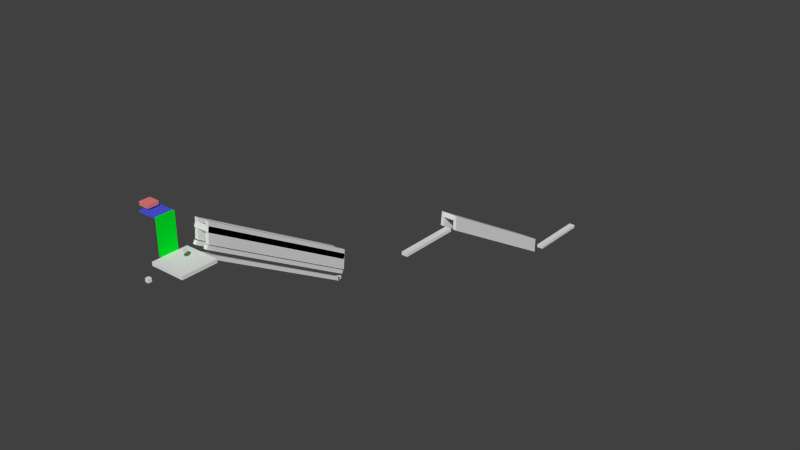 # Source: lvl3.blend  (saved by Blender 2.73.0; exported with 4.5.12 LTS)
import bpy
from mathutils import Matrix  # noqa: F401  (used for matrix-valued properties, if any)

bpy.ops.wm.read_factory_settings(use_empty=True)
scene = bpy.context.scene
scene.name = 'Scene'

# ---- collections
col_collection_1 = bpy.data.collections.new('Collection 1'); scene.collection.children.link(col_collection_1)

# ---- materials (node trees are filled in below, after node groups)
mat_material = bpy.data.materials.new('Material')
mat_material.alpha_threshold = 0.0
mat_material.use_transparent_shadow = False
mat_material.roughness = 0.5
mat_material.line_color = (0.0, 0.0, 0.0, 1.0)
mat_ladder = bpy.data.materials.new('ladder')
mat_ladder.alpha_threshold = 0.0
mat_ladder.use_transparent_shadow = False
mat_ladder.diffuse_color = (0.0, 0.8, 0.02211, 1.0)
mat_ladder.roughness = 0.5
mat_ladder.line_color = (0.0, 0.0, 0.0, 1.0)
mat_bouncyblock = bpy.data.materials.new('BouncyBlock')
mat_bouncyblock.alpha_threshold = 0.0
mat_bouncyblock.use_transparent_shadow = False
mat_bouncyblock.diffuse_color = (0.07989, 0.09833, 0.8, 1.0)
mat_bouncyblock.roughness = 0.5
mat_bouncyblock.line_color = (0.0, 0.0, 0.0, 1.0)
mat_boostyblock = bpy.data.materials.new('BoostyBlock')
mat_boostyblock.alpha_threshold = 0.0
mat_boostyblock.use_transparent_shadow = False
mat_boostyblock.diffuse_color = (0.8, 0.2211, 0.2211, 1.0)
mat_boostyblock.roughness = 0.5
mat_boostyblock.line_color = (0.0, 0.0, 0.0, 1.0)
mat_material_001 = bpy.data.materials.new('Material.001')
mat_material_001.alpha_threshold = 0.0
mat_material_001.use_transparent_shadow = False
mat_material_001.roughness = 0.5
mat_material_001.line_color = (0.0, 0.0, 0.0, 1.0)
mat_material_002 = bpy.data.materials.new('Material.002')
mat_material_002.alpha_threshold = 0.0
mat_material_002.use_transparent_shadow = False
mat_material_002.roughness = 0.5
mat_material_002.line_color = (0.0, 0.0, 0.0, 1.0)
mat_material_004 = bpy.data.materials.new('Material.004')
mat_material_004.alpha_threshold = 0.0
mat_material_004.use_transparent_shadow = False
mat_material_004.roughness = 0.5
mat_material_004.line_color = (0.0, 0.0, 0.0, 1.0)
mat_material_006 = bpy.data.materials.new('Material.006')
mat_material_006.alpha_threshold = 0.0
mat_material_006.use_transparent_shadow = False
mat_material_006.roughness = 0.5
mat_material_006.line_color = (0.0, 0.0, 0.0, 1.0)
mat_material_011 = bpy.data.materials.new('Material.011')
mat_material_011.alpha_threshold = 0.0
mat_material_011.use_transparent_shadow = False
mat_material_011.roughness = 0.5
mat_material_011.line_color = (0.0, 0.0, 0.0, 1.0)
mat_material_012 = bpy.data.materials.new('Material.012')
mat_material_012.alpha_threshold = 0.0
mat_material_012.use_transparent_shadow = False
mat_material_012.roughness = 0.5
mat_material_012.line_color = (0.0, 0.0, 0.0, 1.0)
mat_material_013 = bpy.data.materials.new('Material.013')
mat_material_013.alpha_threshold = 0.0
mat_material_013.use_transparent_shadow = False
mat_material_013.roughness = 0.5
mat_material_013.line_color = (0.0, 0.0, 0.0, 1.0)

# ---- material node trees

# ---- world
world_world = bpy.data.worlds.new('World'); scene.world = world_world
world_world.color = (0.05088, 0.05088, 0.05088)
world_world.use_sun_shadow = False
world_world.sun_shadow_jitter_overblur = 0.0
world_world.cycles.sampling_method = 'MANUAL'
world_world.cycles.sample_map_resolution = 256

# ---- meshes
me_cube_006 = bpy.data.meshes.new('Cube.006')
me_cube_006.from_pydata([(1.0, 1.0, -1.0), (1.0, -1.0, -1.0), (-1.0, -1.0, -1.0), (-1.0, 1.0, -1.0), (1.0, 1.0, 1.0), (1.0, -1.0, 1.0), (-1.0, -1.0, 1.0), (-1.0, 1.0, 1.0)], [], [(0, 1, 2, 3), (4, 7, 6, 5), (0, 4, 5, 1), (1, 5, 6, 2), (2, 6, 7, 3), (4, 0, 3, 7)])
me_cube_006.materials.append(mat_material)
me_cube_006.use_remesh_preserve_volume = False
me_cube_006.use_remesh_preserve_attributes = False
me_cube_006.use_mirror_vertex_groups = False
me_cube_006.update()
me_cube_008 = bpy.data.meshes.new('Cube.008')
me_cube_008.from_pydata([(1.0, 1.0, -1.0), (1.0, -1.0, -1.0), (-1.0, -1.0, -1.0), (-1.0, 1.0, -1.0), (1.0, 1.0, 1.0), (1.0, -1.0, 1.0), (-1.0, -1.0, 1.0), (-1.0, 1.0, 1.0)], [], [(0, 1, 2, 3), (4, 7, 6, 5), (0, 4, 5, 1), (1, 5, 6, 2), (2, 6, 7, 3), (4, 0, 3, 7)])
me_cube_008.materials.append(mat_material)
me_cube_008.use_remesh_preserve_volume = False
me_cube_008.use_remesh_preserve_attributes = False
me_cube_008.use_mirror_vertex_groups = False
me_cube_008.update()
me_cube_020 = bpy.data.meshes.new('Cube.020')
me_cube_020.from_pydata([(1.0, 0.02733, -9.75), (1.0, -0.02733, -9.75), (-1.0, -0.02733, -9.75), (-1.0, 0.02733, -9.75), (1.0, 0.02733, 9.75), (1.0, -0.02733, 9.75), (-1.0, -0.02733, 9.75), (-1.0, 0.02733, 9.75)], [], [(0, 1, 2, 3), (4, 7, 6, 5), (0, 4, 5, 1), (1, 5, 6, 2), (2, 6, 7, 3), (4, 0, 3, 7)])
me_cube_020.materials.append(mat_ladder)
me_cube_020.use_remesh_preserve_volume = False
me_cube_020.use_remesh_preserve_attributes = False
me_cube_020.use_mirror_vertex_groups = False
me_cube_020.update()
me_cube_000 = bpy.data.meshes.new('Cube.000')
me_cube_000.from_pydata([(1.0, 0.2464, -1.0), (1.0, -0.2464, -1.0), (-1.0, -0.2464, -1.0), (-1.0, 0.2464, -1.0), (1.0, 0.2464, 1.0), (1.0, -0.2464, 1.0), (-1.0, -0.2464, 1.0), (-1.0, 0.2464, 1.0)], [], [(0, 1, 2, 3), (4, 7, 6, 5), (0, 4, 5, 1), (1, 5, 6, 2), (2, 6, 7, 3), (4, 0, 3, 7)])
me_cube_000.materials.append(mat_bouncyblock)
me_cube_000.use_remesh_preserve_volume = False
me_cube_000.use_remesh_preserve_attributes = False
me_cube_000.use_mirror_vertex_groups = False
me_cube_000.update()
me_cube_001 = bpy.data.meshes.new('Cube.001')
me_cube_001.from_pydata([(1.0, 1.0, -1.0), (1.0, -1.0, -1.0), (-1.0, -1.0, -1.0), (-1.0, 1.0, -1.0), (1.0, 1.0, 1.0), (1.0, -1.0, 1.0), (-1.0, -1.0, 1.0), (-1.0, 1.0, 1.0)], [], [(0, 1, 2, 3), (4, 7, 6, 5), (0, 4, 5, 1), (1, 5, 6, 2), (2, 6, 7, 3), (4, 0, 3, 7)])
me_cube_001.materials.append(mat_material)
me_cube_001.use_remesh_preserve_volume = False
me_cube_001.use_remesh_preserve_attributes = False
me_cube_001.use_mirror_vertex_groups = False
me_cube_001.update()
me_cube_005 = bpy.data.meshes.new('Cube.005')
me_cube_005.from_pydata([(1.0, 1.0, -1.0), (1.0, -1.0, -1.0), (-1.0, -1.0, -1.0), (-1.0, 1.0, -1.0), (1.0, 1.0, 1.0), (1.0, -1.0, 1.0), (-1.0, -1.0, 1.0), (-1.0, 1.0, 1.0)], [], [(0, 1, 2, 3), (4, 7, 6, 5), (0, 4, 5, 1), (1, 5, 6, 2), (2, 6, 7, 3), (4, 0, 3, 7)])
me_cube_005.materials.append(mat_boostyblock)
me_cube_005.use_remesh_preserve_volume = False
me_cube_005.use_remesh_preserve_attributes = False
me_cube_005.use_mirror_vertex_groups = False
me_cube_005.update()
me_cube_002 = bpy.data.meshes.new('Cube.002')
me_cube_002.from_pydata([(1.0, 1.0, -1.0), (1.0, -1.0, -1.0), (-1.0, -1.0, -1.0), (-1.0, 1.0, -1.0), (1.0, 1.0, 1.0), (1.0, -1.0, 1.0), (-1.0, -1.0, 1.0), (-1.0, 1.0, 1.0)], [], [(0, 1, 2, 3), (4, 7, 6, 5), (0, 4, 5, 1), (1, 5, 6, 2), (2, 6, 7, 3), (4, 0, 3, 7)])
me_cube_002.materials.append(mat_material)
me_cube_002.use_remesh_preserve_volume = False
me_cube_002.use_remesh_preserve_attributes = False
me_cube_002.use_mirror_vertex_groups = False
me_cube_002.update()
me_cube_003 = bpy.data.meshes.new('Cube.003')
me_cube_003.from_pydata([(1.0, 1.0, -1.0), (1.0, -1.0, -1.0), (-1.0, -1.0, -1.0), (-1.0, 1.0, -1.0), (1.0, 1.0, 1.0), (1.0, -1.0, 1.0), (-1.0, -1.0, 1.0), (-1.0, 1.0, 1.0)], [], [(0, 1, 2, 3), (4, 7, 6, 5), (0, 4, 5, 1), (1, 5, 6, 2), (2, 6, 7, 3), (4, 0, 3, 7)])
me_cube_003.materials.append(mat_material)
me_cube_003.use_remesh_preserve_volume = False
me_cube_003.use_remesh_preserve_attributes = False
me_cube_003.use_mirror_vertex_groups = False
me_cube_003.update()
me_cube_004 = bpy.data.meshes.new('Cube.004')
me_cube_004.from_pydata([(1.0, 1.0, -1.0), (1.0, -1.0, -1.0), (-1.0, -1.0, -1.0), (-1.0, 1.0, -1.0), (1.0, 1.0, 1.0), (1.0, -1.0, 1.0), (-1.0, -1.0, 1.0), (-1.0, 1.0, 1.0)], [], [(0, 1, 2, 3), (4, 7, 6, 5), (0, 4, 5, 1), (1, 5, 6, 2), (2, 6, 7, 3), (4, 0, 3, 7)])
me_cube_004.materials.append(mat_material)
me_cube_004.use_remesh_preserve_volume = False
me_cube_004.use_remesh_preserve_attributes = False
me_cube_004.use_mirror_vertex_groups = False
me_cube_004.update()
me_cube_011 = bpy.data.meshes.new('Cube.011')
me_cube_011.from_pydata([(1.0, 1.0, -1.0), (1.0, -1.0, -1.0), (-1.0, -1.0, -1.0), (-1.0, 1.0, -1.0), (1.0, 1.0, 1.0), (1.0, -1.0, 1.0), (-1.0, -1.0, 1.0), (-1.0, 1.0, 1.0)], [], [(0, 1, 2, 3), (4, 7, 6, 5), (0, 4, 5, 1), (1, 5, 6, 2), (2, 6, 7, 3), (4, 0, 3, 7)])
me_cube_011.materials.append(mat_material)
me_cube_011.use_remesh_preserve_volume = False
me_cube_011.use_remesh_preserve_attributes = False
me_cube_011.use_mirror_vertex_groups = False
me_cube_011.update()
me_cube_012 = bpy.data.meshes.new('Cube.012')
me_cube_012.from_pydata([(1.0, 1.0, -1.0), (1.0, -1.0, -1.0), (-1.0, -1.0, -1.0), (-1.0, 1.0, -1.0), (1.0, 1.0, 1.0), (1.0, -1.0, 1.0), (-1.0, -1.0, 1.0), (-1.0, 1.0, 1.0)], [], [(0, 1, 2, 3), (4, 7, 6, 5), (0, 4, 5, 1), (1, 5, 6, 2), (2, 6, 7, 3), (4, 0, 3, 7)])
me_cube_012.materials.append(mat_material)
me_cube_012.use_remesh_preserve_volume = False
me_cube_012.use_remesh_preserve_attributes = False
me_cube_012.use_mirror_vertex_groups = False
me_cube_012.update()
me_cube_009 = bpy.data.meshes.new('Cube.009')
me_cube_009.from_pydata([(1.0, 1.0, -1.0), (1.0, -1.0, -1.0), (-1.0, -1.0, -1.0), (-1.0, 1.0, -1.0), (1.0, 0.91, 8.794), (1.0, -1.09, 8.794), (-1.0, -1.09, 8.794), (-1.0, 0.91, 8.794)], [], [(0, 1, 2, 3), (4, 7, 6, 5), (0, 4, 5, 1), (1, 5, 6, 2), (2, 6, 7, 3), (4, 0, 3, 7)])
me_cube_009.materials.append(mat_material_001)
me_cube_009.use_remesh_preserve_volume = False
me_cube_009.use_remesh_preserve_attributes = False
me_cube_009.use_mirror_vertex_groups = False
me_cube_009.update()
me_cube_010 = bpy.data.meshes.new('Cube.010')
me_cube_010.from_pydata([(1.0, 1.0, -1.0), (1.0, -1.0, -1.0), (-1.0, -1.0, -1.0), (-1.0, 1.0, -1.0), (1.0, 0.905, 9.227), (1.0, -1.095, 9.227), (-1.0, -1.095, 9.227), (-1.0, 0.905, 9.227)], [], [(0, 1, 2, 3), (4, 7, 6, 5), (0, 4, 5, 1), (1, 5, 6, 2), (2, 6, 7, 3), (4, 0, 3, 7)])
me_cube_010.materials.append(mat_material_002)
me_cube_010.use_remesh_preserve_volume = False
me_cube_010.use_remesh_preserve_attributes = False
me_cube_010.use_mirror_vertex_groups = False
me_cube_010.update()
me_cube_014 = bpy.data.meshes.new('Cube.014')
me_cube_014.from_pydata([(1.0, 1.0, -1.0), (1.0, -1.0, -1.0), (-8.0, -1.0, -1.0), (-8.0, 1.0, -1.0), (1.0, 0.99, 1.866), (1.0, -1.01, 1.866), (-8.0, -1.01, 1.866), (-8.0, 0.99, 1.866)], [], [(0, 1, 2, 3), (4, 7, 6, 5), (0, 4, 5, 1), (1, 5, 6, 2), (2, 6, 7, 3), (4, 0, 3, 7)])
me_cube_014.materials.append(mat_material_004)
me_cube_014.use_remesh_preserve_volume = False
me_cube_014.use_remesh_preserve_attributes = False
me_cube_014.use_mirror_vertex_groups = False
me_cube_014.update()
me_cube_016 = bpy.data.meshes.new('Cube.016')
me_cube_016.from_pydata([(1.0, 1.0, -1.0), (1.0, -1.0, -1.0), (-1.0, -1.0, -1.0), (-1.0, 1.0, -1.0), (1.0, 1.0, 1.0), (1.0, -1.0, 1.0), (-1.0, -1.0, 1.0), (-1.0, 1.0, 1.0)], [], [(0, 1, 2, 3), (4, 7, 6, 5), (0, 4, 5, 1), (1, 5, 6, 2), (2, 6, 7, 3), (4, 0, 3, 7)])
me_cube_016.materials.append(mat_material_006)
me_cube_016.use_remesh_preserve_volume = False
me_cube_016.use_remesh_preserve_attributes = False
me_cube_016.use_mirror_vertex_groups = False
me_cube_016.update()
me_cube_022 = bpy.data.meshes.new('Cube.022')
me_cube_022.from_pydata([(3.25, 1.005, -1.433), (3.25, -0.995, -1.433), (-3.25, -0.995, -1.433), (-3.25, 1.005, -1.433), (3.25, 0.995, 1.433), (3.25, -1.005, 1.433), (-3.25, -1.005, 1.433), (-3.25, 0.995, 1.433)], [], [(0, 1, 2, 3), (4, 7, 6, 5), (0, 4, 5, 1), (1, 5, 6, 2), (2, 6, 7, 3), (4, 0, 3, 7)])
me_cube_022.materials.append(mat_material_011)
me_cube_022.use_remesh_preserve_volume = False
me_cube_022.use_remesh_preserve_attributes = False
me_cube_022.use_mirror_vertex_groups = False
me_cube_022.update()
me_cube_023 = bpy.data.meshes.new('Cube.023')
me_cube_023.from_pydata([(1.0, 1.0, -1.0), (1.0, -1.0, -1.0), (-1.0, -1.0, -1.0), (-1.0, 1.0, -1.0), (1.0, 0.93, 7.062), (1.0, -1.07, 7.062), (-1.0, -1.07, 7.062), (-1.0, 0.93, 7.062)], [], [(0, 1, 2, 3), (4, 7, 6, 5), (0, 4, 5, 1), (1, 5, 6, 2), (2, 6, 7, 3), (4, 0, 3, 7)])
me_cube_023.materials.append(mat_material_012)
me_cube_023.use_remesh_preserve_volume = False
me_cube_023.use_remesh_preserve_attributes = False
me_cube_023.use_mirror_vertex_groups = False
me_cube_023.update()
me_cube_024 = bpy.data.meshes.new('Cube.024')
me_cube_024.from_pydata([(1.0, 1.0, -1.0), (1.0, -1.0, -1.0), (-1.0, -1.0, -1.0), (-1.0, 1.0, -1.0), (0.5, 0.93, 7.062), (0.5, -1.07, 7.062), (-1.5, -1.07, 7.062), (-1.5, 0.93, 7.062)], [], [(0, 1, 2, 3), (4, 7, 6, 5), (0, 4, 5, 1), (1, 5, 6, 2), (2, 6, 7, 3), (4, 0, 3, 7)])
me_cube_024.materials.append(mat_material_013)
me_cube_024.use_remesh_preserve_volume = False
me_cube_024.use_remesh_preserve_attributes = False
me_cube_024.use_mirror_vertex_groups = False
me_cube_024.update()

# ---- objects
ob_cube = bpy.data.objects.new('Cube', me_cube_006)
ob_spawn = bpy.data.objects.new('-Spawn', me_cube_008)
ob_cube_boost_0_5_0 = bpy.data.objects.new('Cube-Boost 0 5 0', me_cube_020)
ob_cube_nocollide_boost_0_30_0_2 = bpy.data.objects.new('Cube-noCollide-Boost 0 30 0.2', me_cube_000)
ob_name_lvl3 = bpy.data.objects.new('-name lvl3', me_cube_001)
ob_nocollide_boost_0_0_25 = bpy.data.objects.new('-noCollide-Boost 0 0 25', me_cube_005)
ob_cube_001 = bpy.data.objects.new('Cube.001', me_cube_002)
ob_cube_002 = bpy.data.objects.new('Cube.002', me_cube_003)
ob_cube_003 = bpy.data.objects.new('Cube.003', me_cube_004)
ob_cube_004 = bpy.data.objects.new('Cube.004', me_cube_011)
ob_cube_005 = bpy.data.objects.new('Cube.005', me_cube_012)
ob_nodrawcube_006 = bpy.data.objects.new('-noDrawCube.006', me_cube_009)
ob_nodrawcube_000 = bpy.data.objects.new('-noDrawCube.000', me_cube_010)
ob_nodrawcube_001 = bpy.data.objects.new('-noDrawCube.001', me_cube_014)
ob_cube_007 = bpy.data.objects.new('Cube.007', me_cube_016)
ob_cube_006 = bpy.data.objects.new('Cube.006', me_cube_022)
ob_cube_008 = bpy.data.objects.new('Cube.008', me_cube_023)
ob_cube_009 = bpy.data.objects.new('Cube.009', me_cube_024)

# ---- transforms, parenting, visibility, modifiers, constraints
ob_cube.location = (0.0, 0.0, 43.0)
ob_cube.scale = (5.0, 5.0, 0.5)
ob_cube.lock_rotations_4d = False
ob_cube.empty_display_type = 'ARROWS'
ob_cube.lineart.crease_threshold = 0.0
ob_spawn.location = (0.0, 0.0, 46.0)
ob_spawn.scale = (0.5, 0.5, 0.5)
ob_spawn.lock_rotations_4d = False
ob_spawn.empty_display_type = 'ARROWS'
ob_spawn.lineart.crease_threshold = 0.0
ob_cube_boost_0_5_0.location = (-5.269, 0.003916, 48.38)
ob_cube_boost_0_5_0.rotation_euler = (0.0, -0.0, -4.712)
ob_cube_boost_0_5_0.scale = (2.5, 10.0, 0.5)
ob_cube_boost_0_5_0.lock_rotations_4d = False
ob_cube_boost_0_5_0.empty_display_type = 'ARROWS'
ob_cube_boost_0_5_0.lineart.crease_threshold = 0.0
ob_cube_nocollide_boost_0_30_0_2.location = (-8.235, 0.003916, 53.0)
ob_cube_nocollide_boost_0_30_0_2.rotation_euler = (0.0, -0.0, -4.712)
ob_cube_nocollide_boost_0_30_0_2.scale = (2.5, 10.83, 0.25)
ob_cube_nocollide_boost_0_30_0_2.lock_rotations_4d = False
ob_cube_nocollide_boost_0_30_0_2.empty_display_type = 'ARROWS'
ob_cube_nocollide_boost_0_30_0_2.lineart.crease_threshold = 0.0
ob_name_lvl3.location = (0.0, -10.0, 43.0)
ob_name_lvl3.scale = (0.5, 0.5, 0.5)
ob_name_lvl3.lock_rotations_4d = False
ob_name_lvl3.empty_display_type = 'ARROWS'
ob_name_lvl3.lineart.crease_threshold = 0.0
ob_nocollide_boost_0_0_25.location = (-10.5, 0.003916, 54.25)
ob_nocollide_boost_0_0_25.rotation_euler = (0.0, -0.0, -4.712)
ob_nocollide_boost_0_0_25.scale = (1.5, 1.5, 0.5)
ob_nocollide_boost_0_0_25.lock_rotations_4d = False
ob_nocollide_boost_0_0_25.empty_display_type = 'ARROWS'
ob_nocollide_boost_0_0_25.lineart.crease_threshold = 0.0
ob_cube_001.location = (0.0, 26.4, 30.48)
ob_cube_001.rotation_euler = (-0.5236, -1.11e-16, 2.975e-17)
ob_cube_001.scale = (1.0, 25.0, 0.5)
ob_cube_001.lock_rotations_4d = False
ob_cube_001.empty_display_type = 'ARROWS'
ob_cube_001.lineart.crease_threshold = 0.0
ob_cube_002.location = (0.0, 48.25, 18.25)
ob_cube_002.scale = (1.0, 0.57, 0.4337)
ob_cube_002.lock_rotations_4d = False
ob_cube_002.empty_display_type = 'ARROWS'
ob_cube_002.lineart.crease_threshold = 0.0
ob_cube_003.location = (0.0, 85.75, 13.25)
ob_cube_003.scale = (1.0, 10.0, 0.5)
ob_cube_003.lock_rotations_4d = False
ob_cube_003.empty_display_type = 'ARROWS'
ob_cube_003.lineart.crease_threshold = 0.0
ob_cube_004.location = (1.75, 26.4, 32.97)
ob_cube_004.rotation_euler = (-0.5236, -1.11e-16, 2.975e-17)
ob_cube_004.scale = (0.5, 25.0, 0.5)
ob_cube_004.lock_rotations_4d = False
ob_cube_004.empty_display_type = 'ARROWS'
ob_cube_004.lineart.crease_threshold = 0.0
ob_cube_005.location = (-1.75, 26.4, 32.97)
ob_cube_005.rotation_euler = (-0.5236, -1.11e-16, 2.975e-17)
ob_cube_005.scale = (0.5, 25.0, 0.5)
ob_cube_005.lock_rotations_4d = False
ob_cube_005.empty_display_type = 'ARROWS'
ob_cube_005.lineart.crease_threshold = 0.0
ob_nodrawcube_006.location = (-1.75, 27.15, 33.97)
ob_nodrawcube_006.rotation_euler = (-0.5236, -1.11e-16, 2.975e-17)
ob_nodrawcube_006.scale = (0.5, 25.0, 0.5)
ob_nodrawcube_006.lock_rotations_4d = False
ob_nodrawcube_006.empty_display_type = 'ARROWS'
ob_nodrawcube_006.lineart.crease_threshold = 0.0
ob_nodrawcube_000.location = (1.75, 27.15, 33.97)
ob_nodrawcube_000.rotation_euler = (-0.5236, -1.11e-16, 2.975e-17)
ob_nodrawcube_000.scale = (0.5, 25.0, 0.5)
ob_nodrawcube_000.lock_rotations_4d = False
ob_nodrawcube_000.empty_display_type = 'ARROWS'
ob_nodrawcube_000.lineart.crease_threshold = 0.0
ob_nodrawcube_001.location = (1.75, 27.15, 36.97)
ob_nodrawcube_001.rotation_euler = (-0.5236, -1.11e-16, 2.975e-17)
ob_nodrawcube_001.scale = (0.5, 25.0, 0.5)
ob_nodrawcube_001.lock_rotations_4d = False
ob_nodrawcube_001.empty_display_type = 'ARROWS'
ob_nodrawcube_001.lineart.crease_threshold = 0.0
ob_cube_007.location = (0.0, 156.5, -13.5)
ob_cube_007.scale = (1.0, 10.0, 0.5)
ob_cube_007.lock_rotations_4d = False
ob_cube_007.empty_display_type = 'ARROWS'
ob_cube_007.lineart.crease_threshold = 0.0
ob_cube_006.location = (0.0, 117.4, 4.975)
ob_cube_006.rotation_euler = (-0.5236, -1.11e-16, 2.975e-17)
ob_cube_006.scale = (0.5, 25.0, 0.5)
ob_cube_006.lock_rotations_4d = False
ob_cube_006.empty_display_type = 'ARROWS'
ob_cube_006.lineart.crease_threshold = 0.0
ob_cube_008.location = (-2.125, 117.4, 1.725)
ob_cube_008.rotation_euler = (-0.5236, 0.0, 2.975e-17)
ob_cube_008.scale = (0.5, 25.0, 0.5)
ob_cube_008.lock_rotations_4d = False
ob_cube_008.empty_display_type = 'ARROWS'
ob_cube_008.lineart.crease_threshold = 0.0
ob_cube_009.location = (2.375, 117.4, 1.725)
ob_cube_009.rotation_euler = (-0.5236, -1.11e-16, 2.975e-17)
ob_cube_009.scale = (0.5, 25.0, 0.5)
ob_cube_009.lock_rotations_4d = False
ob_cube_009.empty_display_type = 'ARROWS'
ob_cube_009.lineart.crease_threshold = 0.0

# ---- collection membership
col_collection_1.objects.link(ob_cube)
col_collection_1.objects.link(ob_spawn)
col_collection_1.objects.link(ob_cube_boost_0_5_0)
col_collection_1.objects.link(ob_cube_nocollide_boost_0_30_0_2)
col_collection_1.objects.link(ob_name_lvl3)
col_collection_1.objects.link(ob_nocollide_boost_0_0_25)
col_collection_1.objects.link(ob_cube_001)
col_collection_1.objects.link(ob_cube_002)
col_collection_1.objects.link(ob_cube_003)
col_collection_1.objects.link(ob_cube_004)
col_collection_1.objects.link(ob_cube_005)
col_collection_1.objects.link(ob_nodrawcube_006)
col_collection_1.objects.link(ob_nodrawcube_000)
col_collection_1.objects.link(ob_nodrawcube_001)
col_collection_1.objects.link(ob_cube_007)
col_collection_1.objects.link(ob_cube_006)
col_collection_1.objects.link(ob_cube_008)
col_collection_1.objects.link(ob_cube_009)

# ---- scene / render settings (as saved in the file)
scene.frame_start = 1; scene.frame_end = 250; scene.frame_set(1)
scene.render.engine = 'BLENDER_EEVEE_NEXT'
scene.render.resolution_percentage = 50
scene.render.dither_intensity = 0.0
scene.cycles.use_denoising = False
scene.cycles.samples = 10
scene.cycles.sampling_pattern = 'TABULATED_SOBOL'
scene.cycles.light_sampling_threshold = 0.0
scene.cycles.use_adaptive_sampling = False
scene.cycles.use_light_tree = False
scene.cycles.blur_glossy = 0.0
scene.cycles.pixel_filter_type = 'GAUSSIAN'
scene.cycles.sample_clamp_indirect = 0.0
scene.view_settings.view_transform = 'Standard'
bpy.context.view_layer.update()

# ---- added for rendering (the .blend has no active camera and no usable light): camera, sun
cam_auto = bpy.data.cameras.new('AutoCamera')
cam_auto.lens = 50.0
cam_auto.sensor_width = 36.0
cam_auto.clip_end = 3095.58
ob_auto_camera = bpy.data.objects.new('AutoCamera', cam_auto)
scene.collection.objects.link(ob_auto_camera)
ob_auto_camera.location = (172.889, -133.664, 161.484)
ob_auto_camera.rotation_euler = (1.09748, -7.21219e-08, 0.694738)
scene.camera = ob_auto_camera
light_auto_sun = bpy.data.lights.new('AutoSun', 'SUN')
light_auto_sun.energy = 3.0
light_auto_sun.angle = 0.0523599
ob_auto_sun = bpy.data.objects.new('AutoSun', light_auto_sun)
scene.collection.objects.link(ob_auto_sun)
ob_auto_sun.rotation_euler = (0.872665, 0.174533, 0.523599)
bpy.context.view_layer.update()
